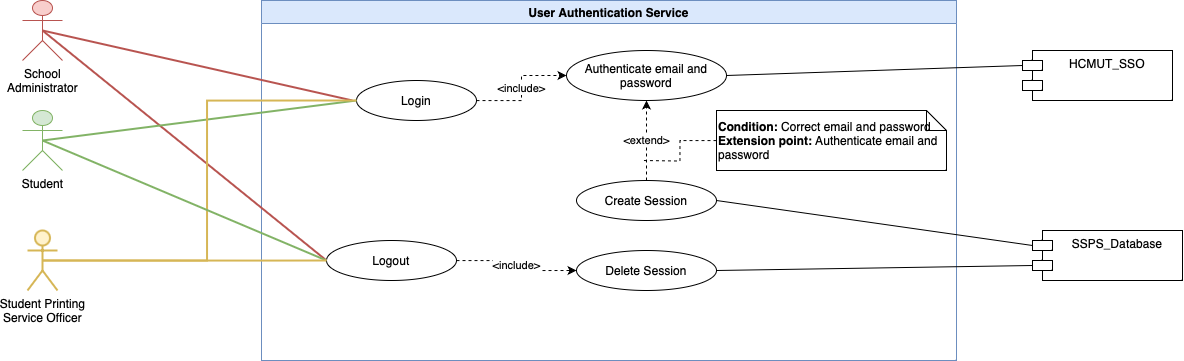

The diagram above was exported from draw.io. Its source (the exported page's mxGraphModel, read from the mxfile embedded in the PNG):
<mxGraphModel dx="2295" dy="2091" grid="1" gridSize="10" guides="1" tooltips="1" connect="1" arrows="1" fold="1" page="1" pageScale="1" pageWidth="827" pageHeight="1169" math="0" shadow="0">
  <root>
    <mxCell id="0" />
    <mxCell id="1" parent="0" />
    <mxCell id="2" value="User Authentication Service" style="swimlane;whiteSpace=wrap;html=1;fillColor=#dae8fc;strokeColor=#6c8ebf;" vertex="1" parent="1">
      <mxGeometry x="149" y="-790" width="695" height="360" as="geometry" />
    </mxCell>
    <mxCell id="3" value="&amp;lt;include&amp;gt;" style="edgeStyle=orthogonalEdgeStyle;rounded=0;orthogonalLoop=1;jettySize=auto;html=1;entryX=0;entryY=0.5;entryDx=0;entryDy=0;dashed=1;" edge="1" parent="2" source="4" target="10">
      <mxGeometry relative="1" as="geometry" />
    </mxCell>
    <mxCell id="4" value="Logout" style="ellipse;whiteSpace=wrap;html=1;" vertex="1" parent="2">
      <mxGeometry x="65" y="240" width="130" height="40" as="geometry" />
    </mxCell>
    <mxCell id="5" value="&amp;lt;include&amp;gt;" style="edgeStyle=orthogonalEdgeStyle;rounded=0;orthogonalLoop=1;jettySize=auto;html=1;entryX=0;entryY=0.5;entryDx=0;entryDy=0;dashed=1;" edge="1" parent="2" source="6" target="7">
      <mxGeometry relative="1" as="geometry" />
    </mxCell>
    <mxCell id="6" value="Login" style="ellipse;whiteSpace=wrap;html=1;" vertex="1" parent="2">
      <mxGeometry x="95" y="80" width="120" height="40" as="geometry" />
    </mxCell>
    <mxCell id="7" value="Authenticate email and password" style="ellipse;whiteSpace=wrap;html=1;" vertex="1" parent="2">
      <mxGeometry x="305" y="50" width="160" height="50" as="geometry" />
    </mxCell>
    <mxCell id="8" value="&amp;lt;extend&amp;gt;" style="edgeStyle=orthogonalEdgeStyle;rounded=0;orthogonalLoop=1;jettySize=auto;html=1;dashed=1;entryX=0.5;entryY=1;entryDx=0;entryDy=0;" edge="1" parent="2" source="9" target="7">
      <mxGeometry relative="1" as="geometry">
        <mxPoint x="390" y="80" as="targetPoint" />
      </mxGeometry>
    </mxCell>
    <mxCell id="9" value="Create Session" style="ellipse;whiteSpace=wrap;html=1;" vertex="1" parent="2">
      <mxGeometry x="315" y="180" width="140" height="40" as="geometry" />
    </mxCell>
    <mxCell id="10" value="Delete Session" style="ellipse;whiteSpace=wrap;html=1;" vertex="1" parent="2">
      <mxGeometry x="315" y="250" width="140" height="40" as="geometry" />
    </mxCell>
    <mxCell id="11" value="&lt;b&gt;Condition:&lt;/b&gt;&amp;nbsp;Correct email and password&lt;br&gt;&lt;b&gt;Extension point:&lt;/b&gt;&amp;nbsp;Authenticate email and password" style="shape=note;size=20;whiteSpace=wrap;html=1;align=left;" vertex="1" parent="2">
      <mxGeometry x="455" y="110" width="230" height="60" as="geometry" />
    </mxCell>
    <mxCell id="12" value="School&lt;br&gt;Administrator" style="shape=umlActor;verticalLabelPosition=bottom;verticalAlign=top;html=1;outlineConnect=0;fillColor=#f8cecc;strokeColor=#b85450;" vertex="1" parent="1">
      <mxGeometry x="-90" y="-790" width="40" height="60" as="geometry" />
    </mxCell>
    <mxCell id="13" value="Student" style="shape=umlActor;verticalLabelPosition=bottom;verticalAlign=top;html=1;outlineConnect=0;fillColor=#d5e8d4;strokeColor=#82b366;" vertex="1" parent="1">
      <mxGeometry x="-90" y="-680" width="40" height="60" as="geometry" />
    </mxCell>
    <mxCell id="14" value="Student Printing&lt;br&gt;Service Officer" style="shape=umlActor;verticalLabelPosition=bottom;verticalAlign=top;html=1;outlineConnect=0;fillColor=#fff2cc;strokeColor=#d6b656;strokeWidth=2;" vertex="1" parent="1">
      <mxGeometry x="-85" y="-560" width="30" height="60" as="geometry" />
    </mxCell>
    <mxCell id="15" value="" style="endArrow=none;html=1;rounded=0;exitX=0.5;exitY=0.5;exitDx=0;exitDy=0;exitPerimeter=0;fillColor=#f8cecc;strokeColor=#b85450;strokeWidth=2;" edge="1" source="12" parent="1">
      <mxGeometry width="50" height="50" relative="1" as="geometry">
        <mxPoint x="320" y="-440" as="sourcePoint" />
        <mxPoint x="240" y="-690" as="targetPoint" />
      </mxGeometry>
    </mxCell>
    <mxCell id="16" value="" style="endArrow=none;html=1;rounded=0;exitX=0.5;exitY=0.5;exitDx=0;exitDy=0;exitPerimeter=0;entryX=0;entryY=0.5;entryDx=0;entryDy=0;fillColor=#f8cecc;strokeColor=#b85450;strokeWidth=2;" edge="1" source="12" target="4" parent="1">
      <mxGeometry width="50" height="50" relative="1" as="geometry">
        <mxPoint x="320" y="-440" as="sourcePoint" />
        <mxPoint x="370" y="-490" as="targetPoint" />
      </mxGeometry>
    </mxCell>
    <mxCell id="17" value="" style="endArrow=none;html=1;rounded=0;exitX=0.5;exitY=0.5;exitDx=0;exitDy=0;exitPerimeter=0;entryX=0;entryY=0.5;entryDx=0;entryDy=0;fillColor=#d5e8d4;strokeColor=#82b366;strokeWidth=2;" edge="1" source="13" target="6" parent="1">
      <mxGeometry width="50" height="50" relative="1" as="geometry">
        <mxPoint x="320" y="-440" as="sourcePoint" />
        <mxPoint x="370" y="-490" as="targetPoint" />
      </mxGeometry>
    </mxCell>
    <mxCell id="18" value="" style="endArrow=none;html=1;rounded=0;exitX=0.5;exitY=0.5;exitDx=0;exitDy=0;exitPerimeter=0;entryX=0;entryY=0.5;entryDx=0;entryDy=0;fillColor=#fff2cc;strokeColor=#d6b656;strokeWidth=2;edgeStyle=orthogonalEdgeStyle;" edge="1" source="14" target="6" parent="1">
      <mxGeometry width="50" height="50" relative="1" as="geometry">
        <mxPoint x="320" y="-440" as="sourcePoint" />
        <mxPoint x="370" y="-490" as="targetPoint" />
      </mxGeometry>
    </mxCell>
    <mxCell id="19" value="" style="endArrow=none;html=1;rounded=0;exitX=0.5;exitY=0.5;exitDx=0;exitDy=0;exitPerimeter=0;entryX=0;entryY=0.5;entryDx=0;entryDy=0;fillColor=#d5e8d4;strokeColor=#82b366;strokeWidth=2;" edge="1" source="13" target="4" parent="1">
      <mxGeometry width="50" height="50" relative="1" as="geometry">
        <mxPoint x="320" y="-440" as="sourcePoint" />
        <mxPoint x="370" y="-490" as="targetPoint" />
      </mxGeometry>
    </mxCell>
    <mxCell id="20" value="" style="endArrow=none;html=1;rounded=0;exitX=0.5;exitY=0.5;exitDx=0;exitDy=0;exitPerimeter=0;entryX=0;entryY=0.5;entryDx=0;entryDy=0;fillColor=#fff2cc;strokeColor=#d6b656;strokeWidth=2;edgeStyle=orthogonalEdgeStyle;" edge="1" source="14" target="4" parent="1">
      <mxGeometry width="50" height="50" relative="1" as="geometry">
        <mxPoint x="320" y="-440" as="sourcePoint" />
        <mxPoint x="370" y="-490" as="targetPoint" />
        <Array as="points">
          <mxPoint x="160" y="-530" />
          <mxPoint x="160" y="-530" />
        </Array>
      </mxGeometry>
    </mxCell>
    <mxCell id="21" style="edgeStyle=orthogonalEdgeStyle;rounded=0;orthogonalLoop=1;jettySize=auto;html=1;dashed=1;endArrow=none;endFill=0;" edge="1" source="11" parent="1">
      <mxGeometry relative="1" as="geometry">
        <mxPoint x="530" y="-630" as="targetPoint" />
      </mxGeometry>
    </mxCell>
    <mxCell id="22" value="HCMUT_SSO" style="shape=module;align=left;spacingLeft=20;align=center;verticalAlign=top;whiteSpace=wrap;html=1;" vertex="1" parent="1">
      <mxGeometry x="910" y="-740" width="150" height="50" as="geometry" />
    </mxCell>
    <mxCell id="23" value="SSPS_Database" style="shape=module;align=left;spacingLeft=20;align=center;verticalAlign=top;whiteSpace=wrap;html=1;" vertex="1" parent="1">
      <mxGeometry x="920" y="-560" width="150" height="50" as="geometry" />
    </mxCell>
    <mxCell id="24" value="" style="endArrow=none;html=1;rounded=0;exitX=1;exitY=0.5;exitDx=0;exitDy=0;entryX=0;entryY=0;entryDx=0;entryDy=15;entryPerimeter=0;" edge="1" source="7" target="22" parent="1">
      <mxGeometry width="50" height="50" relative="1" as="geometry">
        <mxPoint x="740" y="-540" as="sourcePoint" />
        <mxPoint x="790" y="-590" as="targetPoint" />
      </mxGeometry>
    </mxCell>
    <mxCell id="25" value="" style="endArrow=none;html=1;rounded=0;exitX=1;exitY=0.5;exitDx=0;exitDy=0;entryX=0;entryY=0;entryDx=0;entryDy=15;entryPerimeter=0;" edge="1" source="9" target="23" parent="1">
      <mxGeometry width="50" height="50" relative="1" as="geometry">
        <mxPoint x="624" y="-705" as="sourcePoint" />
        <mxPoint x="920" y="-715" as="targetPoint" />
      </mxGeometry>
    </mxCell>
    <mxCell id="26" value="" style="endArrow=none;html=1;rounded=0;exitX=1;exitY=0.5;exitDx=0;exitDy=0;entryX=0;entryY=0;entryDx=0;entryDy=35;entryPerimeter=0;" edge="1" source="10" target="23" parent="1">
      <mxGeometry width="50" height="50" relative="1" as="geometry">
        <mxPoint x="614" y="-580" as="sourcePoint" />
        <mxPoint x="930" y="-535" as="targetPoint" />
      </mxGeometry>
    </mxCell>
  </root>
</mxGraphModel>